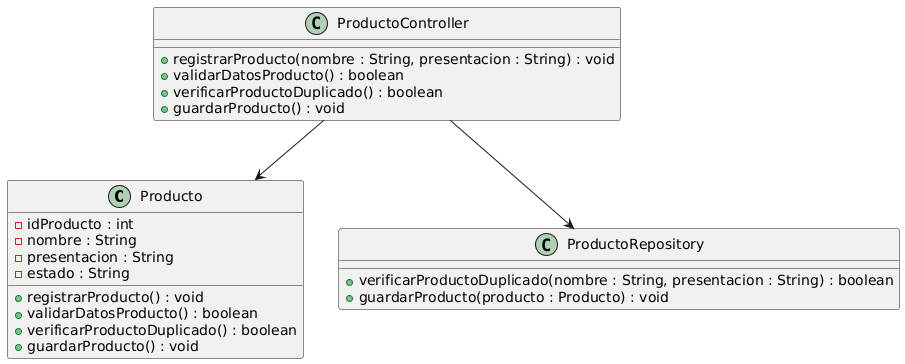

The diagram above was rendered by PlantUML. Its source (embedded in the PNG):
@startuml
class Producto {
    - idProducto : int
    - nombre : String
    - presentacion : String
    - estado : String

    + registrarProducto() : void
    + validarDatosProducto() : boolean
    + verificarProductoDuplicado() : boolean
    + guardarProducto() : void
}

class ProductoController {
    + registrarProducto(nombre : String, presentacion : String) : void
    + validarDatosProducto() : boolean
    + verificarProductoDuplicado() : boolean
    + guardarProducto() : void
}

class ProductoRepository {
    + verificarProductoDuplicado(nombre : String, presentacion : String) : boolean
    + guardarProducto(producto : Producto) : void
}

ProductoController --> Producto
ProductoController --> ProductoRepository
@enduml